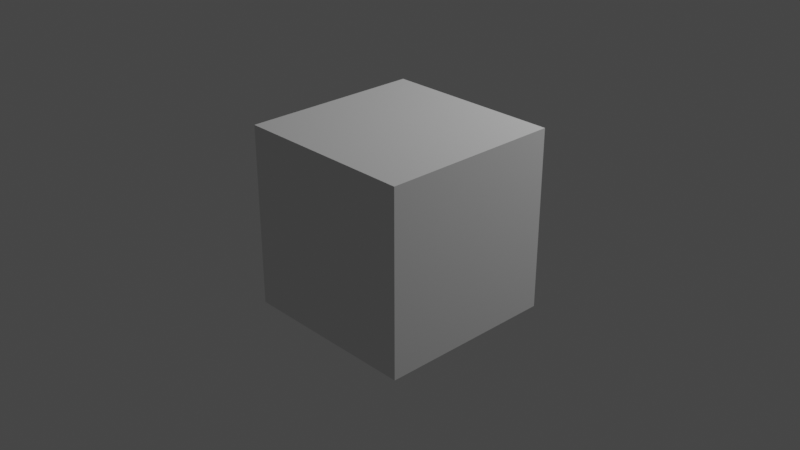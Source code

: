 # Source: startup.blend  (saved by Blender 2.80.72; exported with 4.5.12 LTS)
import bpy
from mathutils import Matrix  # noqa: F401  (used for matrix-valued properties, if any)

bpy.ops.wm.read_factory_settings(use_empty=True)
scene = bpy.context.scene
scene.name = 'Scene'

# ---- collections
col_collection = bpy.data.collections.new('Collection'); scene.collection.children.link(col_collection)

# ---- world
world_world = bpy.data.worlds.new('World'); scene.world = world_world
world_world.use_nodes = True; world_world.node_tree.nodes.clear()
_N = world_world.node_tree.nodes; _L = world_world.node_tree.links
n0 = _N.new('ShaderNodeOutputWorld'); n0.name = 'World Output'; n0.location = (300, 300)
n1 = _N.new('ShaderNodeBackground'); n1.name = 'Background'; n1.location = (10, 300)
n1.inputs[0].default_value = (0.05088, 0.05088, 0.05088, 1.0)
_L.new(n1.outputs[0], n0.inputs[0])
n0.is_active_output = True
world_world.color = (0.05088, 0.05088, 0.05088)
world_world.use_sun_shadow = False
world_world.sun_shadow_jitter_overblur = 0.0

# ---- cameras
cam_camera = bpy.data.cameras.new('Camera')
cam_camera.clip_end = 100.0
cam_camera.ortho_scale = 7.314

# ---- lights
light_point = bpy.data.lights.new('Point', 'POINT')
light_point.transmission_factor = 0.0
light_point.energy = 1000.0
light_point.shadow_buffer_clip_start = 0.5
light_point.shadow_soft_size = 0.25
light_point.shadow_maximum_resolution = 0.006
light_point.use_absolute_resolution = True

# ---- meshes
me_cube_002 = bpy.data.meshes.new('Cube.002')
me_cube_002.from_pydata([(-1.0, -1.0, -1.0), (-1.0, -1.0, 1.0), (-1.0, 1.0, -1.0), (-1.0, 1.0, 1.0), (1.0, -1.0, -1.0), (1.0, -1.0, 1.0), (1.0, 1.0, -1.0), (1.0, 1.0, 1.0)], [], [(0, 1, 3, 2), (2, 3, 7, 6), (6, 7, 5, 4), (4, 5, 1, 0), (2, 6, 4, 0), (7, 3, 1, 5)])
_uv = me_cube_002.uv_layers.new(name='UVMap')
_uv.uv.foreach_set('vector', [0.375, 0.0, 0.625, 0.0, 0.625, 0.25, 0.375, 0.25, 0.375, 0.25, 0.625, 0.25, 0.625, 0.5, 0.375, 0.5, 0.375, 0.5, 0.625, 0.5, 0.625, 0.75, 0.375, 0.75, 0.375, 0.75, 0.625, 0.75, 0.625, 1.0, 0.375, 1.0, 0.125, 0.5, 0.375, 0.5, 0.375, 0.75, 0.125, 0.75, 0.625, 0.5, 0.875, 0.5, 0.875, 0.75, 0.625, 0.75])
me_cube_002.use_remesh_preserve_volume = False
me_cube_002.use_remesh_preserve_attributes = False
me_cube_002.use_mirror_vertex_groups = False
me_cube_002.update()

# ---- objects
ob_camera = bpy.data.objects.new('Camera', cam_camera)
ob_cube = bpy.data.objects.new('Cube', me_cube_002)
ob_point = bpy.data.objects.new('Point', light_point)

# ---- transforms, parenting, visibility, modifiers, constraints
ob_camera.location = (7.359, -6.926, 4.958)
ob_camera.rotation_euler = (1.109, 0.0, 0.8149)
ob_camera.lock_rotations_4d = False
ob_camera.empty_display_type = 'ARROWS'
ob_camera.color = (0.0, 0.0, 0.0, 0.0)
ob_camera.display_type = 'WIRE'
ob_camera.lineart.crease_threshold = 0.0
ob_cube.location = (0.0, 0.0, 0.0)
ob_cube.lineart.crease_threshold = 0.0
ob_point.location = (3.055, 4.834, 5.826)
ob_point.lineart.crease_threshold = 0.0

# ---- collection membership
col_collection.objects.link(ob_camera)
col_collection.objects.link(ob_cube)
col_collection.objects.link(ob_point)

# ---- scene / render settings (as saved in the file)
scene.camera = ob_camera
scene.frame_start = 1; scene.frame_end = 250; scene.frame_set(1)
scene.render.engine = 'BLENDER_EEVEE_NEXT'
scene.cycles.use_denoising = False
scene.cycles.samples = 128
scene.cycles.sampling_pattern = 'TABULATED_SOBOL'
scene.cycles.use_adaptive_sampling = False
scene.cycles.use_light_tree = False
scene.view_settings.view_transform = 'Filmic'
bpy.context.view_layer.update()
